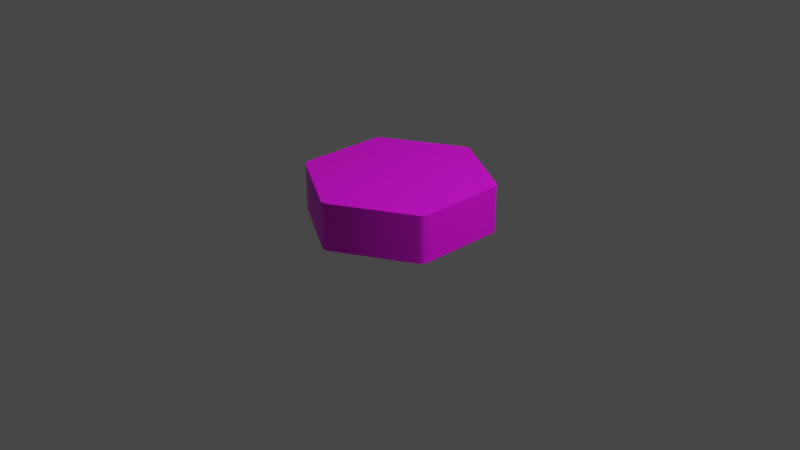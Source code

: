 # Source: Hex.blend  (saved by Blender 2.92.15; exported with 4.5.12 LTS)
import bpy
from mathutils import Matrix  # noqa: F401  (used for matrix-valued properties, if any)

bpy.ops.wm.read_factory_settings(use_empty=True)
scene = bpy.context.scene
scene.name = 'Scene'

# ---- collections
col_collection = bpy.data.collections.new('Collection'); scene.collection.children.link(col_collection)
col_collection_2 = bpy.data.collections.new('Collection 2'); scene.collection.children.link(col_collection_2)

# ---- images (referenced by path relative to the original .blend; pixels are not part of the script)
import os
ASSET_DIR = os.environ.get("B2B_ASSET_DIR", "")  # directory of the original .blend (textures are referenced by path, not embedded)
HERE = os.path.dirname(os.path.abspath(__file__))  # packed textures are extracted next to this script under _unpacked/

def load_image(name, relpath, width, height, colorspace="sRGB"):
    """Load a texture the original file referenced (path relative to the .blend, or extracted next to this script)."""
    p = next((c for c in (os.path.join(HERE, relpath), os.path.join(ASSET_DIR, relpath)) if relpath and os.path.exists(c)), "")
    if p:
        img = bpy.data.images.load(p, check_existing=True)
        img.name = name
    else:  # same state as the original file: an image datablock whose file is absent (Cycles renders it pink)
        img = bpy.data.images.new(name, width, height)
        img.source = "FILE"
        img.filepath = "//" + (relpath or name)
    img.colorspace_settings.name = colorspace
    return img
img_ground_red_png = load_image('Ground_red.png', 'textures/Ground_red.png', 1024, 1024, 'sRGB')

# ---- materials (node trees are filled in below, after node groups)
mat_ground = bpy.data.materials.new('Ground')
mat_ground.use_transparent_shadow = False

# ---- node groups
ng_auto_smooth = bpy.data.node_groups.new('Auto Smooth', 'GeometryNodeTree')
_s = ng_auto_smooth.interface.new_socket(name='Geometry', in_out='OUTPUT', socket_type='NodeSocketGeometry')
_s = ng_auto_smooth.interface.new_socket(name='Geometry', in_out='INPUT', socket_type='NodeSocketGeometry')
_s = ng_auto_smooth.interface.new_socket(name='Angle', in_out='INPUT', socket_type='NodeSocketFloat')
_s.subtype = 'ANGLE'
_s.min_value = 0.0
_s.max_value = 3.142
ng_auto_smooth.is_modifier = True
_N = ng_auto_smooth.nodes; _L = ng_auto_smooth.links
n0 = _N.new('NodeGroupOutput'); n0.name = 'Group Output'; n0.location = (480, -100)
n1 = _N.new('NodeGroupInput'); n1.name = 'Group Input'; n1.location = (-420, -300)
n2 = _N.new('NodeGroupInput'); n2.name = 'Group Input.001'; n2.location = (-60, -100)
n3 = _N.new('GeometryNodeSetShadeSmooth'); n3.name = 'Set Shade Smooth'; n3.location = (120, -100)
n3.domain = 'EDGE'
n4 = _N.new('GeometryNodeSetShadeSmooth'); n4.name = 'Set Shade Smooth.001'; n4.location = (300, -100)
n5 = _N.new('GeometryNodeInputMeshEdgeAngle'); n5.name = 'Edge Angle'; n5.location = (-420, -220)
n6 = _N.new('GeometryNodeInputEdgeSmooth'); n6.name = 'Is Edge Smooth'; n6.location = (-60, -160)
n7 = _N.new('GeometryNodeInputShadeSmooth'); n7.name = 'Is Face Smooth'; n7.location = (-240, -340)
n8 = _N.new('FunctionNodeBooleanMath'); n8.name = 'Boolean Math'; n8.location = (-60, -220)
n9 = _N.new('FunctionNodeCompare'); n9.name = 'Compare'; n9.location = (-240, -180)
n9.operation = 'LESS_EQUAL'
_L.new(n5.outputs[0], n9.inputs[0])
_L.new(n4.outputs[0], n0.inputs[0])
_L.new(n1.outputs[1], n9.inputs[1])
_L.new(n9.outputs[0], n8.inputs[0])
_L.new(n7.outputs[0], n8.inputs[1])
_L.new(n2.outputs[0], n3.inputs[0])
_L.new(n6.outputs[0], n3.inputs[1])
_L.new(n3.outputs[0], n4.inputs[0])
_L.new(n8.outputs[0], n3.inputs[2])
n0.is_active_output = True

# ---- material node trees
mat_ground.use_nodes = True; mat_ground.node_tree.nodes.clear()
_N = mat_ground.node_tree.nodes; _L = mat_ground.node_tree.links
n0 = _N.new('ShaderNodeBsdfPrincipled'); n0.name = 'Principled BSDF'; n0.location = (10, 300)
n0.distribution = 'GGX'
n0.subsurface_method = 'BURLEY'
n0.inputs[3].default_value = 1.45
n0.inputs[27].default_value = (0.0, 0.0, 0.0, 1.0)
n0.inputs[28].default_value = 1.0
n1 = _N.new('ShaderNodeOutputMaterial'); n1.name = 'Material Output'; n1.location = (300, 300)
n2 = _N.new('ShaderNodeTexImage'); n2.name = '影像紋理'; n2.location = (-310, 306)
n2.image = img_ground_red_png
_L.new(n0.outputs[0], n1.inputs[0])
_L.new(n2.outputs[0], n0.inputs[0])
n1.is_active_output = True

# ---- world
world_world = bpy.data.worlds.new('World'); scene.world = world_world
world_world.use_nodes = True; world_world.node_tree.nodes.clear()
_N = world_world.node_tree.nodes; _L = world_world.node_tree.links
n0 = _N.new('ShaderNodeOutputWorld'); n0.name = 'World Output'; n0.location = (300, 300)
n1 = _N.new('ShaderNodeBackground'); n1.name = 'Background'; n1.location = (10, 300)
n1.inputs[0].default_value = (0.05088, 0.05088, 0.05088, 1.0)
_L.new(n1.outputs[0], n0.inputs[0])
n0.is_active_output = True
world_world.color = (0.05088, 0.05088, 0.05088)
world_world.use_sun_shadow = False
world_world.sun_shadow_jitter_overblur = 0.0

# ---- cameras
cam_camera = bpy.data.cameras.new('Camera')
cam_camera.clip_end = 100.0
cam_camera.ortho_scale = 7.314

# ---- lights
light_light = bpy.data.lights.new('Light', 'POINT')
light_light.transmission_factor = 0.0
light_light.energy = 1000.0
light_light.shadow_soft_size = 0.1
light_light.shadow_maximum_resolution = 0.006
light_light.use_absolute_resolution = True

# ---- meshes
me_x = bpy.data.meshes.new('圓柱體')
me_x.from_pydata([(-0.0433, 0.975, -0.25), (0.0433, 0.975, -0.25), (-0.01585, 0.9842, -0.25), (0.01585, 0.9842, -0.25), (0.0433, 0.975, 0.25), (-0.0433, 0.975, 0.25), (0.01585, 0.9842, 0.25), (-0.01585, 0.9842, 0.25), (0.8227, 0.525, -0.25), (0.866, 0.45, -0.25), (0.8444, 0.5058, -0.25), (0.8602, 0.4783, -0.25), (0.866, 0.45, 0.25), (0.8227, 0.525, 0.25), (0.8602, 0.4783, 0.25), (0.8444, 0.5058, 0.25), (0.866, -0.45, -0.25), (0.8227, -0.525, -0.25), (0.8602, -0.4783, -0.25), (0.8444, -0.5058, -0.25), (0.8227, -0.525, 0.25), (0.866, -0.45, 0.25), (0.8444, -0.5058, 0.25), (0.8602, -0.4783, 0.25), (0.0433, -0.975, -0.25), (-0.0433, -0.975, -0.25), (0.01585, -0.9842, -0.25), (-0.01585, -0.9842, -0.25), (-0.0433, -0.975, 0.25), (0.0433, -0.975, 0.25), (-0.01585, -0.9842, 0.25), (0.01585, -0.9842, 0.25), (-0.8227, -0.525, -0.25), (-0.866, -0.45, -0.25), (-0.8444, -0.5058, -0.25), (-0.8602, -0.4783, -0.25), (-0.866, -0.45, 0.25), (-0.8227, -0.525, 0.25), (-0.8602, -0.4783, 0.25), (-0.8444, -0.5058, 0.25), (-0.866, 0.45, -0.25), (-0.8227, 0.525, -0.25), (-0.8602, 0.4783, -0.25), (-0.8444, 0.5058, -0.25), (-0.8227, 0.525, 0.25), (-0.866, 0.45, 0.25), (-0.8444, 0.5058, 0.25), (-0.8602, 0.4783, 0.25)], [], [(41, 44, 5, 0), (17, 20, 29, 24), (25, 28, 37, 32), (33, 36, 45, 40), (9, 12, 21, 16), (12, 14, 15, 13, 4, 6, 7, 5, 44, 46, 47, 45, 36, 38, 39, 37, 28, 30, 31, 29, 20, 22, 23, 21), (1, 4, 13, 8), (0, 5, 7, 2), (2, 7, 6, 3), (3, 6, 4, 1), (12, 9, 11, 14), (14, 11, 10, 15), (15, 10, 8, 13), (20, 17, 19, 22), (22, 19, 18, 23), (23, 18, 16, 21), (28, 25, 27, 30), (30, 27, 26, 31), (31, 26, 24, 29), (36, 33, 35, 38), (38, 35, 34, 39), (39, 34, 32, 37), (44, 41, 43, 46), (46, 43, 42, 47), (47, 42, 40, 45), (0, 2, 3, 1, 8, 10, 11, 9, 16, 18, 19, 17, 24, 26, 27, 25, 32, 34, 35, 33, 40, 42, 43, 41)])
me_x.polygons.foreach_set('use_smooth', [True] * 26)
_uv = me_x.uv_layers.new(name='UVMap')
_uv.uv.foreach_set('vector', [0.3905, 0.8032, 0.2757, 0.8032, 0.2757, 0.5966, 0.3905, 0.5966, 0.1609, 0.9571, 0.04615, 0.9571, 0.04615, 0.7782, 0.1609, 0.7782, 0.1609, 0.7583, 0.04615, 0.7583, 0.04615, 0.5794, 0.1609, 0.5794, 0.5052, 0.7842, 0.3905, 0.7842, 0.3905, 0.5794, 0.5052, 0.5794, 0.1609, 0.7233, 0.2757, 0.7233, 0.2757, 0.9282, 0.1609, 0.9282, 0.2501, 0.5389, 0.2426, 0.5414, 0.2339, 0.5414, 0.2263, 0.5389, 0.01191, 0.4151, 0.005956, 0.4098, 0.001596, 0.4023, 0.0, 0.3945, 1.192e-07, 0.1469, 0.001596, 0.1391, 0.005956, 0.1316, 0.01191, 0.1263, 0.2263, 0.002517, 0.2339, 0.0, 0.2426, 0.0, 0.2501, 0.002517, 0.4645, 0.1263, 0.4705, 0.1316, 0.4748, 0.1391, 0.4764, 0.1469, 0.4764, 0.3945, 0.4748, 0.4023, 0.4705, 0.4098, 0.4645, 0.4151, 0.1609, 0.5794, 0.2757, 0.5794, 0.2757, 0.705, 0.1609, 0.705, 0.3905, 0.5966, 0.2757, 0.5966, 0.2757, 0.5901, 0.3905, 0.5901, 0.3905, 0.5901, 0.2757, 0.5901, 0.2757, 0.5838, 0.3905, 0.5838, 0.3905, 0.5838, 0.2757, 0.5838, 0.2757, 0.5794, 0.3905, 0.5794, 0.2757, 0.7233, 0.1609, 0.7233, 0.1609, 0.7167, 0.2757, 0.7167, 0.2757, 0.7167, 0.1609, 0.7167, 0.1609, 0.71, 0.2757, 0.71, 0.2757, 0.71, 0.1609, 0.71, 0.1609, 0.705, 0.2757, 0.705, 0.04615, 0.9571, 0.1609, 0.9571, 0.1609, 0.9621, 0.04615, 0.9621, 0.2757, 0.9403, 0.1609, 0.9403, 0.1609, 0.9345, 0.2757, 0.9345, 0.2757, 0.9345, 0.1609, 0.9345, 0.1609, 0.9282, 0.2757, 0.9282, 0.04615, 0.7583, 0.1609, 0.7583, 0.1609, 0.7646, 0.04615, 0.7646, 0.04615, 0.7646, 0.1609, 0.7646, 0.1609, 0.7719, 0.04615, 0.7719, 0.04615, 0.7719, 0.1609, 0.7719, 0.1609, 0.7782, 0.04615, 0.7782, 0.3905, 0.7842, 0.5052, 0.7842, 0.5052, 0.7908, 0.3905, 0.7908, 0.3905, 0.7908, 0.5052, 0.7908, 0.5052, 0.7976, 0.3905, 0.7976, 0.3905, 0.7976, 0.5052, 0.7976, 0.5052, 0.8026, 0.3905, 0.8026, 0.2757, 0.8032, 0.3905, 0.8032, 0.3905, 0.8097, 0.2757, 0.8097, 0.2757, 0.8097, 0.3905, 0.8097, 0.3905, 0.816, 0.2757, 0.816, 0.5052, 0.6941, 0.5052, 0.5794, 0.5115, 0.5794, 0.5115, 0.6941, 0.5116, 0.1762, 0.5132, 0.1684, 0.5176, 0.1609, 0.5235, 0.1556, 0.7379, 0.03181, 0.7455, 0.0293, 0.7542, 0.0293, 0.7617, 0.03181, 0.9761, 0.1556, 0.9821, 0.1609, 0.9864, 0.1684, 0.988, 0.1762, 0.988, 0.4238, 0.9864, 0.4316, 0.9821, 0.4391, 0.9761, 0.4444, 0.7617, 0.5682, 0.7542, 0.5707, 0.7455, 0.5707, 0.7379, 0.5682, 0.5235, 0.4444, 0.5176, 0.4391, 0.5132, 0.4316, 0.5116, 0.4238])
me_x.materials.append(mat_ground)
me_x.use_remesh_fix_poles = True
me_x.use_remesh_preserve_attributes = False
me_x.use_mirror_vertex_groups = False
me_x.update()

# ---- objects
ob_light = bpy.data.objects.new('Light', light_light)
ob_camera = bpy.data.objects.new('Camera', cam_camera)
ob_x = bpy.data.objects.new('圓柱體', me_x)

# ---- transforms, parenting, visibility, modifiers, constraints
ob_light.location = (4.076, 1.005, 5.904)
ob_light.rotation_euler = (0.6503, 0.05522, 1.866)
ob_light.lock_rotations_4d = False
ob_light.empty_display_type = 'ARROWS'
ob_light.color = (0.0, 0.0, 0.0, 0.0)
ob_light.lineart.crease_threshold = 0.0
ob_camera.location = (7.359, -6.926, 4.958)
ob_camera.rotation_euler = (1.109, 0.0, 0.8149)
ob_camera.lock_rotations_4d = False
ob_camera.empty_display_type = 'ARROWS'
ob_camera.color = (0.0, 0.0, 0.0, 0.0)
ob_camera.display_type = 'WIRE'
ob_camera.lineart.crease_threshold = 0.0
ob_x.location = (0.0, 0.0, 0.25)
ob_x.lineart.crease_threshold = 0.0
_m = ob_x.modifiers.new('Auto Smooth', 'NODES')
_m.node_group = ng_auto_smooth
_gi = [s.identifier for s in ng_auto_smooth.interface.items_tree if s.item_type == 'SOCKET' and s.in_out == 'INPUT']
_m[_gi[1]] = 0.5236  # Angle

# ---- collection membership
col_collection.objects.link(ob_light)
col_collection.objects.link(ob_camera)
col_collection_2.objects.link(ob_x)

# ---- scene / render settings (as saved in the file)
scene.camera = ob_camera
scene.frame_start = 1; scene.frame_end = 250; scene.frame_set(1)
scene.render.engine = 'BLENDER_EEVEE_NEXT'
scene.cycles.use_denoising = False
scene.cycles.samples = 128
scene.cycles.sampling_pattern = 'TABULATED_SOBOL'
scene.cycles.use_adaptive_sampling = False
scene.cycles.use_light_tree = False
scene.view_settings.view_transform = 'Filmic'
bpy.context.view_layer.update()

